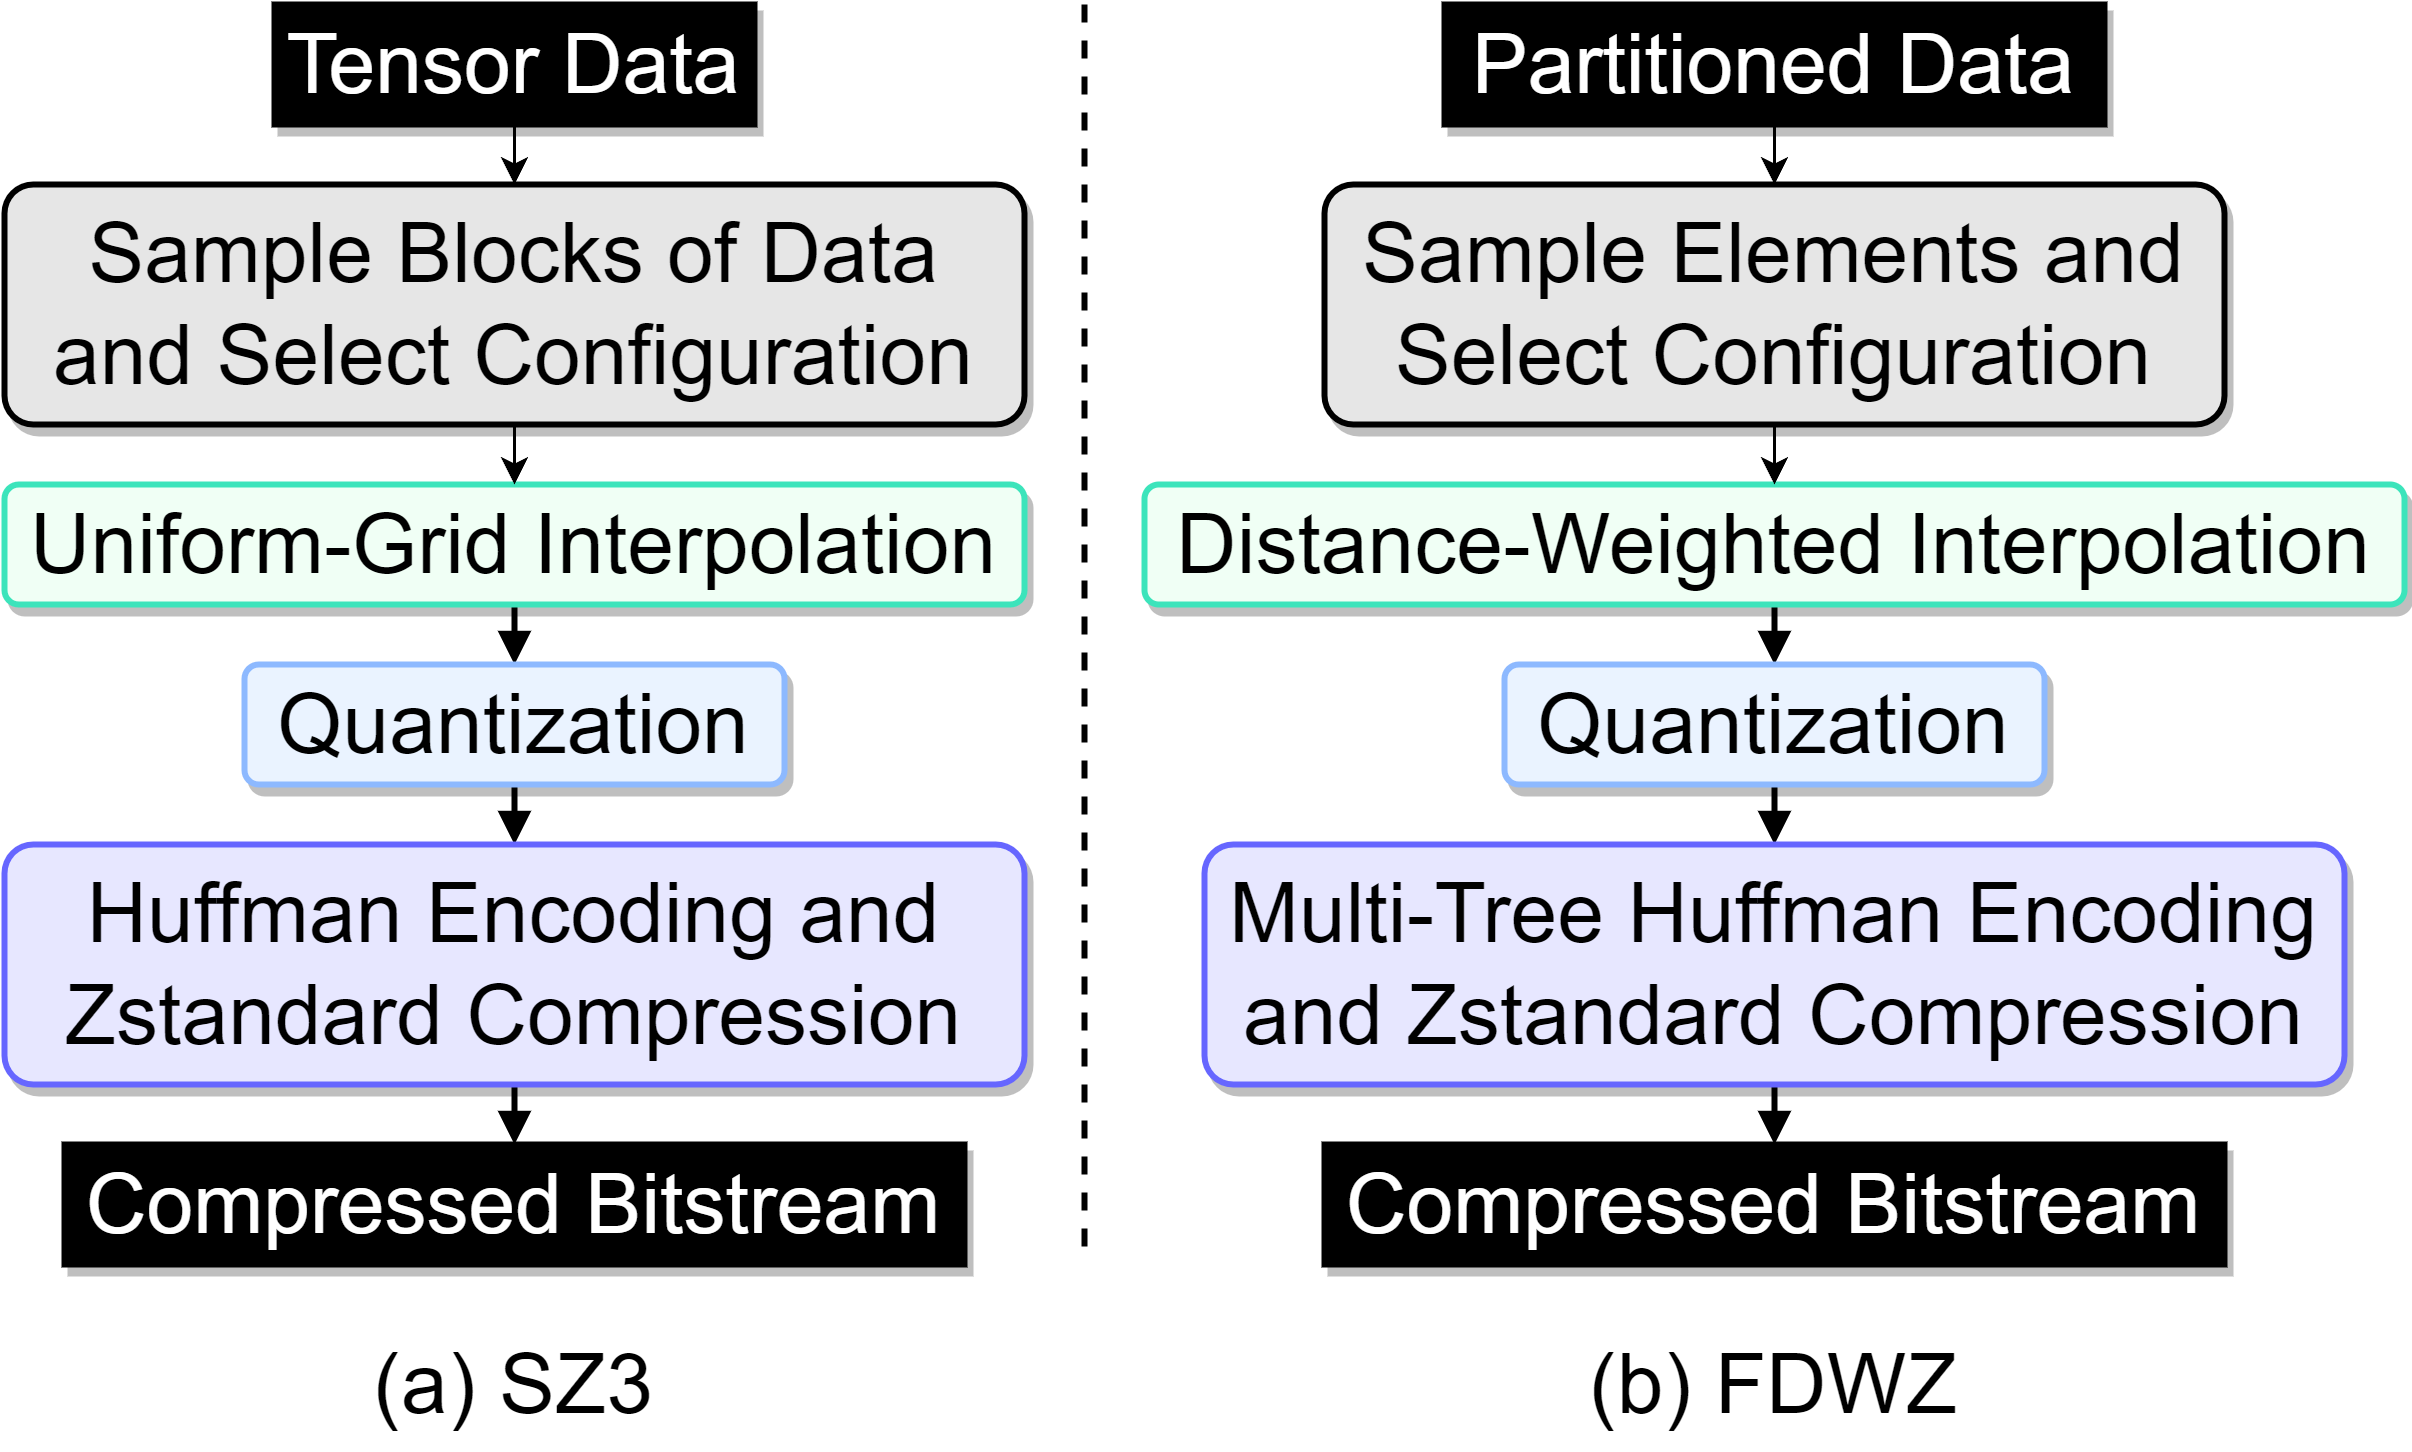

The diagram above was exported from draw.io. Its source (the exported page's mxGraphModel, read from the mxfile embedded in the PNG):
<mxGraphModel dx="2635" dy="1915" grid="1" gridSize="10" guides="1" tooltips="1" connect="1" arrows="1" fold="1" page="1" pageScale="1" pageWidth="827" pageHeight="1169" background="#fff" style="plain" math="0" shadow="0">
  <root>
    <mxCell id="WIyWlLk6GJQsqaUBKTNV-0" />
    <mxCell id="WIyWlLk6GJQsqaUBKTNV-1" parent="WIyWlLk6GJQsqaUBKTNV-0" />
    <mxCell id="Avt1dA567ieRjcxzckxB-3" style="edgeStyle=orthogonalEdgeStyle;rounded=0;orthogonalLoop=1;jettySize=auto;html=1;exitX=0.5;exitY=1;exitDx=0;exitDy=0;entryX=0.5;entryY=0;entryDx=0;entryDy=0;" parent="WIyWlLk6GJQsqaUBKTNV-1" source="FiVB7Ge1261pmlKDytKr-0" target="Avt1dA567ieRjcxzckxB-1" edge="1">
      <mxGeometry relative="1" as="geometry" />
    </mxCell>
    <mxCell id="FiVB7Ge1261pmlKDytKr-0" value="&lt;font style=&quot;&quot;&gt;&lt;font color=&quot;#ffffff&quot; style=&quot;font-size: 28px;&quot;&gt;Tensor Data&lt;/font&gt;&lt;br&gt;&lt;/font&gt;" style="rounded=0;whiteSpace=wrap;html=1;strokeColor=default;fillColor=#000000;arcSize=12;strokeWidth=2;shadow=1;glass=0;gradientColor=none;" parent="WIyWlLk6GJQsqaUBKTNV-1" vertex="1">
      <mxGeometry x="90" width="160" height="40" as="geometry" />
    </mxCell>
    <mxCell id="FiVB7Ge1261pmlKDytKr-18" style="edgeStyle=orthogonalEdgeStyle;shape=connector;rounded=1;orthogonalLoop=1;jettySize=auto;html=1;exitX=0.5;exitY=1;exitDx=0;exitDy=0;entryX=0.5;entryY=0;entryDx=0;entryDy=0;labelBackgroundColor=#ffffff;strokeColor=#000000;strokeWidth=2;align=center;verticalAlign=middle;fontFamily=Helvetica;fontSize=11;fontColor=#000000;endArrow=block;endFill=1;" parent="WIyWlLk6GJQsqaUBKTNV-1" source="FiVB7Ge1261pmlKDytKr-1" target="FiVB7Ge1261pmlKDytKr-2" edge="1">
      <mxGeometry relative="1" as="geometry" />
    </mxCell>
    <mxCell id="FiVB7Ge1261pmlKDytKr-1" value="&lt;font style=&quot;&quot;&gt;&lt;font style=&quot;font-size: 28px;&quot;&gt;Uniform-Grid Interpolation&lt;/font&gt;&lt;br&gt;&lt;/font&gt;" style="rounded=1;whiteSpace=wrap;html=1;strokeColor=#3ce4bb;fillColor=#f0fff5;arcSize=12;strokeWidth=2;shadow=1;glass=0;" parent="WIyWlLk6GJQsqaUBKTNV-1" vertex="1">
      <mxGeometry y="160" width="340" height="40" as="geometry" />
    </mxCell>
    <mxCell id="FiVB7Ge1261pmlKDytKr-19" style="edgeStyle=orthogonalEdgeStyle;shape=connector;rounded=1;orthogonalLoop=1;jettySize=auto;html=1;exitX=0.5;exitY=1;exitDx=0;exitDy=0;entryX=0.5;entryY=0;entryDx=0;entryDy=0;labelBackgroundColor=#ffffff;strokeColor=#000000;strokeWidth=2;align=center;verticalAlign=middle;fontFamily=Helvetica;fontSize=11;fontColor=#000000;endArrow=block;endFill=1;" parent="WIyWlLk6GJQsqaUBKTNV-1" source="FiVB7Ge1261pmlKDytKr-2" target="FiVB7Ge1261pmlKDytKr-3" edge="1">
      <mxGeometry relative="1" as="geometry" />
    </mxCell>
    <mxCell id="FiVB7Ge1261pmlKDytKr-2" value="&lt;font style=&quot;&quot;&gt;&lt;font style=&quot;font-size: 28px;&quot;&gt;Quantization&lt;/font&gt;&lt;br&gt;&lt;/font&gt;" style="rounded=1;whiteSpace=wrap;html=1;strokeColor=#8db9ff;fillColor=#eaf3ff;arcSize=12;strokeWidth=2;shadow=1;glass=0;" parent="WIyWlLk6GJQsqaUBKTNV-1" vertex="1">
      <mxGeometry x="80" y="220" width="180" height="40" as="geometry" />
    </mxCell>
    <mxCell id="FiVB7Ge1261pmlKDytKr-20" style="edgeStyle=orthogonalEdgeStyle;shape=connector;rounded=1;orthogonalLoop=1;jettySize=auto;html=1;exitX=0.5;exitY=1;exitDx=0;exitDy=0;entryX=0.5;entryY=0;entryDx=0;entryDy=0;labelBackgroundColor=#ffffff;strokeColor=#000000;strokeWidth=2;align=center;verticalAlign=middle;fontFamily=Helvetica;fontSize=11;fontColor=#000000;endArrow=block;endFill=1;" parent="WIyWlLk6GJQsqaUBKTNV-1" source="FiVB7Ge1261pmlKDytKr-3" target="FiVB7Ge1261pmlKDytKr-4" edge="1">
      <mxGeometry relative="1" as="geometry" />
    </mxCell>
    <mxCell id="FiVB7Ge1261pmlKDytKr-3" value="&lt;font style=&quot;&quot;&gt;&lt;font style=&quot;font-size: 28px;&quot;&gt;Huffman Encoding and Zstandard Compression&lt;/font&gt;&lt;br&gt;&lt;/font&gt;" style="rounded=1;whiteSpace=wrap;html=1;strokeColor=#6666ff;fillColor=#e7e7ff;arcSize=12;strokeWidth=2;shadow=1;glass=0;" parent="WIyWlLk6GJQsqaUBKTNV-1" vertex="1">
      <mxGeometry y="280" width="340" height="80" as="geometry" />
    </mxCell>
    <mxCell id="FiVB7Ge1261pmlKDytKr-4" value="&lt;font style=&quot;&quot;&gt;&lt;font color=&quot;#ffffff&quot; style=&quot;font-size: 28px;&quot;&gt;Compressed Bitstream&lt;/font&gt;&lt;br&gt;&lt;/font&gt;" style="rounded=0;whiteSpace=wrap;html=1;strokeColor=default;fillColor=#000000;arcSize=12;strokeWidth=2;shadow=1;glass=0;gradientColor=none;" parent="WIyWlLk6GJQsqaUBKTNV-1" vertex="1">
      <mxGeometry x="20" y="380" width="300" height="40" as="geometry" />
    </mxCell>
    <mxCell id="Avt1dA567ieRjcxzckxB-6" style="edgeStyle=orthogonalEdgeStyle;rounded=0;orthogonalLoop=1;jettySize=auto;html=1;exitX=0.5;exitY=1;exitDx=0;exitDy=0;entryX=0.5;entryY=0;entryDx=0;entryDy=0;" parent="WIyWlLk6GJQsqaUBKTNV-1" source="FiVB7Ge1261pmlKDytKr-5" target="Avt1dA567ieRjcxzckxB-5" edge="1">
      <mxGeometry relative="1" as="geometry" />
    </mxCell>
    <mxCell id="FiVB7Ge1261pmlKDytKr-5" value="&lt;font style=&quot;&quot;&gt;&lt;font color=&quot;#ffffff&quot; style=&quot;font-size: 28px;&quot;&gt;Partitioned Data&lt;/font&gt;&lt;br&gt;&lt;/font&gt;" style="rounded=0;whiteSpace=wrap;html=1;strokeColor=default;fillColor=#000000;arcSize=12;strokeWidth=2;shadow=1;glass=0;gradientColor=none;" parent="WIyWlLk6GJQsqaUBKTNV-1" vertex="1">
      <mxGeometry x="480" width="220" height="40" as="geometry" />
    </mxCell>
    <mxCell id="FiVB7Ge1261pmlKDytKr-13" style="edgeStyle=orthogonalEdgeStyle;rounded=1;orthogonalLoop=1;jettySize=auto;html=1;exitX=0.5;exitY=1;exitDx=0;exitDy=0;entryX=0.5;entryY=0;entryDx=0;entryDy=0;endArrow=block;strokeWidth=2;endFill=1;" parent="WIyWlLk6GJQsqaUBKTNV-1" source="FiVB7Ge1261pmlKDytKr-6" target="FiVB7Ge1261pmlKDytKr-7" edge="1">
      <mxGeometry relative="1" as="geometry" />
    </mxCell>
    <mxCell id="FiVB7Ge1261pmlKDytKr-6" value="&lt;font style=&quot;&quot;&gt;&lt;font style=&quot;font-size: 28px;&quot;&gt;Distance-Weighted Interpolation&lt;/font&gt;&lt;br&gt;&lt;/font&gt;" style="rounded=1;whiteSpace=wrap;html=1;strokeColor=#3ce4bb;fillColor=#f0fff5;arcSize=12;strokeWidth=2;shadow=1;glass=0;" parent="WIyWlLk6GJQsqaUBKTNV-1" vertex="1">
      <mxGeometry x="380" y="160" width="420" height="40" as="geometry" />
    </mxCell>
    <mxCell id="FiVB7Ge1261pmlKDytKr-14" style="edgeStyle=orthogonalEdgeStyle;rounded=1;orthogonalLoop=1;jettySize=auto;html=1;exitX=0.5;exitY=1;exitDx=0;exitDy=0;entryX=0.5;entryY=0;entryDx=0;entryDy=0;endArrow=block;strokeWidth=2;endFill=1;" parent="WIyWlLk6GJQsqaUBKTNV-1" source="FiVB7Ge1261pmlKDytKr-7" target="FiVB7Ge1261pmlKDytKr-8" edge="1">
      <mxGeometry relative="1" as="geometry" />
    </mxCell>
    <mxCell id="FiVB7Ge1261pmlKDytKr-7" value="&lt;font style=&quot;&quot;&gt;&lt;font style=&quot;font-size: 28px;&quot;&gt;Quantization&lt;/font&gt;&lt;br&gt;&lt;/font&gt;" style="rounded=1;whiteSpace=wrap;html=1;strokeColor=#8db9ff;fillColor=#eaf3ff;arcSize=12;strokeWidth=2;shadow=1;glass=0;" parent="WIyWlLk6GJQsqaUBKTNV-1" vertex="1">
      <mxGeometry x="500" y="220" width="180" height="40" as="geometry" />
    </mxCell>
    <mxCell id="FiVB7Ge1261pmlKDytKr-15" style="edgeStyle=orthogonalEdgeStyle;rounded=1;orthogonalLoop=1;jettySize=auto;html=1;exitX=0.5;exitY=1;exitDx=0;exitDy=0;entryX=0.5;entryY=0;entryDx=0;entryDy=0;endArrow=block;strokeWidth=2;endFill=1;" parent="WIyWlLk6GJQsqaUBKTNV-1" source="FiVB7Ge1261pmlKDytKr-8" target="FiVB7Ge1261pmlKDytKr-9" edge="1">
      <mxGeometry relative="1" as="geometry" />
    </mxCell>
    <mxCell id="FiVB7Ge1261pmlKDytKr-8" value="&lt;font style=&quot;&quot;&gt;&lt;font style=&quot;font-size: 28px;&quot;&gt;Multi-Tree Huffman Encoding and Zstandard Compression&lt;/font&gt;&lt;br&gt;&lt;/font&gt;" style="rounded=1;whiteSpace=wrap;html=1;strokeColor=#6666ff;fillColor=#e7e7ff;arcSize=12;strokeWidth=2;shadow=1;glass=0;" parent="WIyWlLk6GJQsqaUBKTNV-1" vertex="1">
      <mxGeometry x="400" y="280" width="380" height="80" as="geometry" />
    </mxCell>
    <mxCell id="FiVB7Ge1261pmlKDytKr-9" value="&lt;font style=&quot;&quot;&gt;&lt;font color=&quot;#ffffff&quot; style=&quot;font-size: 28px;&quot;&gt;Compressed Bitstream&lt;/font&gt;&lt;br&gt;&lt;/font&gt;" style="rounded=0;whiteSpace=wrap;html=1;strokeColor=default;fillColor=#000000;arcSize=12;strokeWidth=2;shadow=1;glass=0;gradientColor=none;" parent="WIyWlLk6GJQsqaUBKTNV-1" vertex="1">
      <mxGeometry x="440" y="380" width="300" height="40" as="geometry" />
    </mxCell>
    <mxCell id="FiVB7Ge1261pmlKDytKr-11" style="edgeStyle=orthogonalEdgeStyle;rounded=1;orthogonalLoop=1;jettySize=auto;html=1;strokeWidth=2;endArrow=none;endFill=0;dashed=1;" parent="WIyWlLk6GJQsqaUBKTNV-1" edge="1">
      <mxGeometry relative="1" as="geometry">
        <mxPoint x="360" y="420" as="targetPoint" />
        <mxPoint x="360" as="sourcePoint" />
        <Array as="points">
          <mxPoint x="360" y="300" />
        </Array>
      </mxGeometry>
    </mxCell>
    <mxCell id="FiVB7Ge1261pmlKDytKr-21" value="&lt;font style=&quot;&quot;&gt;&lt;font style=&quot;font-size: 28px;&quot;&gt;(a) SZ3&lt;/font&gt;&lt;br&gt;&lt;/font&gt;" style="rounded=1;whiteSpace=wrap;html=1;strokeColor=none;fillColor=none;arcSize=12;strokeWidth=2;shadow=1;glass=0;gradientColor=none;fontFamily=Helvetica;fontSize=11;fontColor=#000000;" parent="WIyWlLk6GJQsqaUBKTNV-1" vertex="1">
      <mxGeometry y="440" width="340" height="40" as="geometry" />
    </mxCell>
    <mxCell id="FiVB7Ge1261pmlKDytKr-22" value="&lt;font style=&quot;&quot;&gt;&lt;font style=&quot;font-size: 28px;&quot;&gt;(b) FDWZ&lt;/font&gt;&lt;br&gt;&lt;/font&gt;" style="rounded=1;whiteSpace=wrap;html=1;strokeColor=none;fillColor=none;arcSize=12;strokeWidth=2;shadow=1;glass=0;gradientColor=none;fontFamily=Helvetica;fontSize=11;fontColor=#000000;" parent="WIyWlLk6GJQsqaUBKTNV-1" vertex="1">
      <mxGeometry x="380" y="440" width="420" height="40" as="geometry" />
    </mxCell>
    <mxCell id="Avt1dA567ieRjcxzckxB-4" style="edgeStyle=orthogonalEdgeStyle;rounded=0;orthogonalLoop=1;jettySize=auto;html=1;exitX=0.5;exitY=1;exitDx=0;exitDy=0;entryX=0.5;entryY=0;entryDx=0;entryDy=0;" parent="WIyWlLk6GJQsqaUBKTNV-1" source="Avt1dA567ieRjcxzckxB-1" target="FiVB7Ge1261pmlKDytKr-1" edge="1">
      <mxGeometry relative="1" as="geometry" />
    </mxCell>
    <mxCell id="Avt1dA567ieRjcxzckxB-1" value="&lt;font style=&quot;&quot;&gt;&lt;font style=&quot;font-size: 28px;&quot;&gt;Sample Blocks of Data&lt;br&gt;and Select Configuration&lt;/font&gt;&lt;br&gt;&lt;/font&gt;" style="rounded=1;whiteSpace=wrap;html=1;strokeColor=default;fillColor=#E6E6E6;arcSize=12;strokeWidth=2;shadow=1;glass=0;gradientColor=none;" parent="WIyWlLk6GJQsqaUBKTNV-1" vertex="1">
      <mxGeometry y="60" width="340" height="80" as="geometry" />
    </mxCell>
    <mxCell id="Avt1dA567ieRjcxzckxB-7" style="edgeStyle=orthogonalEdgeStyle;rounded=0;orthogonalLoop=1;jettySize=auto;html=1;exitX=0.5;exitY=1;exitDx=0;exitDy=0;entryX=0.5;entryY=0;entryDx=0;entryDy=0;" parent="WIyWlLk6GJQsqaUBKTNV-1" source="Avt1dA567ieRjcxzckxB-5" target="FiVB7Ge1261pmlKDytKr-6" edge="1">
      <mxGeometry relative="1" as="geometry" />
    </mxCell>
    <mxCell id="Avt1dA567ieRjcxzckxB-5" value="&lt;font style=&quot;&quot;&gt;&lt;font style=&quot;font-size: 28px;&quot;&gt;Sample Elements and Select Configuration&lt;/font&gt;&lt;br&gt;&lt;/font&gt;" style="rounded=1;whiteSpace=wrap;html=1;strokeColor=default;fillColor=#E6E6E6;arcSize=12;strokeWidth=2;shadow=1;glass=0;gradientColor=none;" parent="WIyWlLk6GJQsqaUBKTNV-1" vertex="1">
      <mxGeometry x="440" y="60" width="300" height="80" as="geometry" />
    </mxCell>
  </root>
</mxGraphModel>